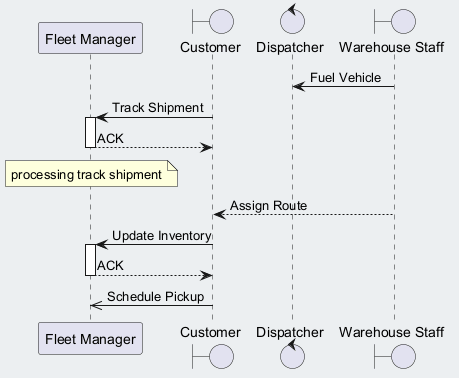

The diagram above was rendered by PlantUML. Its source (embedded in the PNG):
@startuml
skinparam backgroundColor #ECEFF1
skinparam classBackgroundColor #FFFFFF
skinparam classBorderColor #455A64
participant "Fleet Manager" as FM
boundary "Customer" as C
control "Dispatcher" as D
boundary "Warehouse Staff" as WS
WS -> D : Fuel Vehicle
C -> FM : Track Shipment
activate FM
FM --> C : ACK
deactivate FM
note over FM : processing track shipment
WS --> C : Assign Route
C -> FM : Update Inventory
activate FM
FM --> C : ACK
deactivate FM
C ->> FM : Schedule Pickup
@enduml